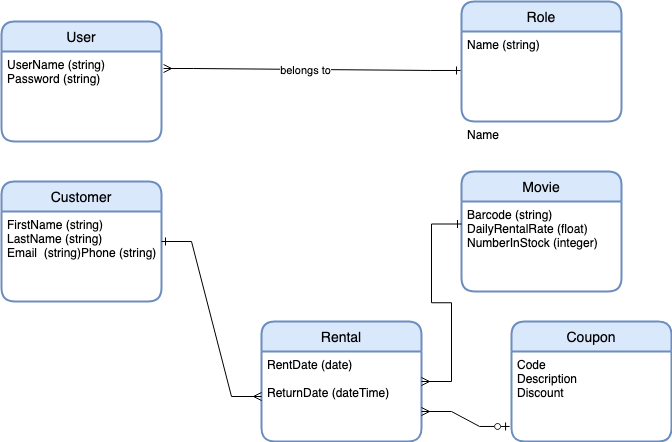

The diagram above was exported from draw.io. Its source (the exported page's mxGraphModel, read from the mxfile embedded in the PNG):
<mxGraphModel dx="783" dy="1654" grid="1" gridSize="10" guides="1" tooltips="1" connect="1" arrows="1" fold="1" page="1" pageScale="1" pageWidth="850" pageHeight="1100" math="0" shadow="0">
  <root>
    <mxCell id="0" />
    <mxCell id="1" parent="0" />
    <mxCell id="FTZhp2eu66Fl233CRzRL-1" value="User" style="swimlane;childLayout=stackLayout;horizontal=1;startSize=30;horizontalStack=0;rounded=1;fontSize=14;fontStyle=0;strokeWidth=2;resizeParent=0;resizeLast=1;shadow=0;dashed=0;align=center;fillColor=#dae8fc;strokeColor=#6c8ebf;" vertex="1" parent="1">
      <mxGeometry x="80" y="-480" width="160" height="120" as="geometry" />
    </mxCell>
    <mxCell id="FTZhp2eu66Fl233CRzRL-2" value="UserName (string)&#10;Password (string)" style="align=left;strokeColor=none;fillColor=none;spacingLeft=4;fontSize=12;verticalAlign=top;resizable=0;rotatable=0;part=1;" vertex="1" parent="FTZhp2eu66Fl233CRzRL-1">
      <mxGeometry y="30" width="160" height="90" as="geometry" />
    </mxCell>
    <mxCell id="FTZhp2eu66Fl233CRzRL-7" value="Customer" style="swimlane;childLayout=stackLayout;horizontal=1;startSize=30;horizontalStack=0;rounded=1;fontSize=14;fontStyle=0;strokeWidth=2;resizeParent=0;resizeLast=1;shadow=0;dashed=0;align=center;fillColor=#dae8fc;strokeColor=#6c8ebf;" vertex="1" parent="1">
      <mxGeometry x="80" y="-320" width="160" height="120" as="geometry" />
    </mxCell>
    <mxCell id="FTZhp2eu66Fl233CRzRL-8" value="FirstName (string)&#10;LastName (string)&#10;Email  (string)Phone (string)&#10;" style="align=left;strokeColor=none;fillColor=none;spacingLeft=4;fontSize=12;verticalAlign=top;resizable=0;rotatable=0;part=1;" vertex="1" parent="FTZhp2eu66Fl233CRzRL-7">
      <mxGeometry y="30" width="160" height="90" as="geometry" />
    </mxCell>
    <mxCell id="FTZhp2eu66Fl233CRzRL-9" value="Movie" style="swimlane;childLayout=stackLayout;horizontal=1;startSize=30;horizontalStack=0;rounded=1;fontSize=14;fontStyle=0;strokeWidth=2;resizeParent=0;resizeLast=1;shadow=0;dashed=0;align=center;fillColor=#dae8fc;strokeColor=#6c8ebf;" vertex="1" parent="1">
      <mxGeometry x="540" y="-330" width="160" height="120" as="geometry" />
    </mxCell>
    <mxCell id="FTZhp2eu66Fl233CRzRL-10" value="Barcode (string)&#10;DailyRentalRate (float)&#10;NumberInStock (integer)&#10;&#10;" style="align=left;strokeColor=none;fillColor=none;spacingLeft=4;fontSize=12;verticalAlign=top;resizable=0;rotatable=0;part=1;" vertex="1" parent="FTZhp2eu66Fl233CRzRL-9">
      <mxGeometry y="30" width="160" height="90" as="geometry" />
    </mxCell>
    <mxCell id="FTZhp2eu66Fl233CRzRL-15" value="Rental" style="swimlane;childLayout=stackLayout;horizontal=1;startSize=30;horizontalStack=0;rounded=1;fontSize=14;fontStyle=0;strokeWidth=2;resizeParent=0;resizeLast=1;shadow=0;dashed=0;align=center;fillColor=#dae8fc;strokeColor=#6c8ebf;" vertex="1" parent="1">
      <mxGeometry x="340" y="-180" width="160" height="120" as="geometry" />
    </mxCell>
    <mxCell id="FTZhp2eu66Fl233CRzRL-16" value="RentDate (date)&#10;&#10;ReturnDate (dateTime)&#10;" style="align=left;strokeColor=none;fillColor=none;spacingLeft=4;fontSize=12;verticalAlign=top;resizable=0;rotatable=0;part=1;" vertex="1" parent="FTZhp2eu66Fl233CRzRL-15">
      <mxGeometry y="30" width="160" height="90" as="geometry" />
    </mxCell>
    <mxCell id="FTZhp2eu66Fl233CRzRL-17" value="" style="edgeStyle=entityRelationEdgeStyle;fontSize=12;html=1;endArrow=ERone;startArrow=ERmany;rounded=0;entryX=1;entryY=0.5;entryDx=0;entryDy=0;exitX=0;exitY=0.5;exitDx=0;exitDy=0;endFill=0;" edge="1" parent="1" source="FTZhp2eu66Fl233CRzRL-16" target="FTZhp2eu66Fl233CRzRL-7">
      <mxGeometry width="100" height="100" relative="1" as="geometry">
        <mxPoint x="360" y="-210" as="sourcePoint" />
        <mxPoint x="460" y="-310" as="targetPoint" />
      </mxGeometry>
    </mxCell>
    <mxCell id="FTZhp2eu66Fl233CRzRL-18" value="" style="edgeStyle=entityRelationEdgeStyle;fontSize=12;html=1;endArrow=ERone;startArrow=ERmany;rounded=0;entryX=0;entryY=0.25;entryDx=0;entryDy=0;exitX=1;exitY=0.5;exitDx=0;exitDy=0;endFill=0;" edge="1" parent="1" source="FTZhp2eu66Fl233CRzRL-15" target="FTZhp2eu66Fl233CRzRL-10">
      <mxGeometry width="100" height="100" relative="1" as="geometry">
        <mxPoint x="360" y="-210" as="sourcePoint" />
        <mxPoint x="460" y="-310" as="targetPoint" />
      </mxGeometry>
    </mxCell>
    <mxCell id="FTZhp2eu66Fl233CRzRL-19" value="Coupon" style="swimlane;childLayout=stackLayout;horizontal=1;startSize=30;horizontalStack=0;rounded=1;fontSize=14;fontStyle=0;strokeWidth=2;resizeParent=0;resizeLast=1;shadow=0;dashed=0;align=center;fillColor=#dae8fc;strokeColor=#6c8ebf;" vertex="1" parent="1">
      <mxGeometry x="590" y="-180" width="160" height="120" as="geometry" />
    </mxCell>
    <mxCell id="FTZhp2eu66Fl233CRzRL-20" value="Code&#10;Description&#10;Discount &#10;" style="align=left;strokeColor=none;fillColor=none;spacingLeft=4;fontSize=12;verticalAlign=top;resizable=0;rotatable=0;part=1;" vertex="1" parent="FTZhp2eu66Fl233CRzRL-19">
      <mxGeometry y="30" width="160" height="90" as="geometry" />
    </mxCell>
    <mxCell id="FTZhp2eu66Fl233CRzRL-21" value="" style="edgeStyle=entityRelationEdgeStyle;fontSize=12;html=1;endArrow=ERmany;startArrow=ERzeroToOne;rounded=0;exitX=-0.012;exitY=0.833;exitDx=0;exitDy=0;exitPerimeter=0;entryX=1;entryY=0.75;entryDx=0;entryDy=0;startFill=0;" edge="1" parent="1" source="FTZhp2eu66Fl233CRzRL-20" target="FTZhp2eu66Fl233CRzRL-15">
      <mxGeometry width="100" height="100" relative="1" as="geometry">
        <mxPoint x="360" y="40" as="sourcePoint" />
        <mxPoint x="460" y="-60" as="targetPoint" />
      </mxGeometry>
    </mxCell>
    <mxCell id="FTZhp2eu66Fl233CRzRL-22" value="Role" style="swimlane;childLayout=stackLayout;horizontal=1;startSize=30;horizontalStack=0;rounded=1;fontSize=14;fontStyle=0;strokeWidth=2;resizeParent=0;resizeLast=1;shadow=0;dashed=0;align=center;fillColor=#dae8fc;strokeColor=#6c8ebf;" vertex="1" parent="1">
      <mxGeometry x="540" y="-500" width="160" height="120" as="geometry" />
    </mxCell>
    <mxCell id="FTZhp2eu66Fl233CRzRL-23" value="Name (string)" style="align=left;strokeColor=none;fillColor=none;spacingLeft=4;fontSize=12;verticalAlign=top;resizable=0;rotatable=0;part=1;" vertex="1" parent="FTZhp2eu66Fl233CRzRL-22">
      <mxGeometry y="30" width="160" height="90" as="geometry" />
    </mxCell>
    <mxCell id="FTZhp2eu66Fl233CRzRL-25" value="Name" style="align=left;strokeColor=none;fillColor=none;spacingLeft=4;fontSize=12;verticalAlign=top;resizable=0;rotatable=0;part=1;" vertex="1" parent="FTZhp2eu66Fl233CRzRL-22">
      <mxGeometry y="120" width="160" as="geometry" />
    </mxCell>
    <mxCell id="FTZhp2eu66Fl233CRzRL-24" value="" style="edgeStyle=entityRelationEdgeStyle;fontSize=12;html=1;endArrow=ERone;startArrow=ERmany;rounded=0;entryX=-0.006;entryY=0.433;entryDx=0;entryDy=0;entryPerimeter=0;exitX=1.013;exitY=0.189;exitDx=0;exitDy=0;exitPerimeter=0;endFill=0;" edge="1" parent="1" source="FTZhp2eu66Fl233CRzRL-2" target="FTZhp2eu66Fl233CRzRL-23">
      <mxGeometry width="100" height="100" relative="1" as="geometry">
        <mxPoint x="360" y="-400" as="sourcePoint" />
        <mxPoint x="460" y="-500" as="targetPoint" />
      </mxGeometry>
    </mxCell>
    <mxCell id="FTZhp2eu66Fl233CRzRL-26" value="&lt;div&gt;belongs to&lt;/div&gt;" style="edgeLabel;html=1;align=center;verticalAlign=middle;resizable=0;points=[];" vertex="1" connectable="0" parent="FTZhp2eu66Fl233CRzRL-24">
      <mxGeometry x="-0.0506" relative="1" as="geometry">
        <mxPoint y="1" as="offset" />
      </mxGeometry>
    </mxCell>
  </root>
</mxGraphModel>